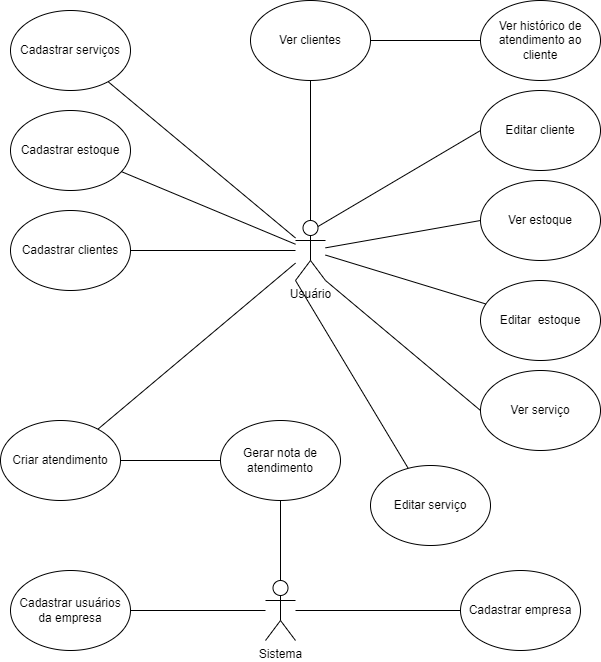

The diagram above was exported from draw.io. Its source (the exported page's mxGraphModel, read from the mxfile embedded in the PNG):
<mxGraphModel dx="1323" dy="720" grid="1" gridSize="10" guides="1" tooltips="1" connect="1" arrows="1" fold="1" page="1" pageScale="1" pageWidth="827" pageHeight="1169" math="0" shadow="0">
  <root>
    <mxCell id="0" />
    <mxCell id="1" parent="0" />
    <mxCell id="-G1VKrL1nfbdDbRWoajY-42" style="rounded=0;orthogonalLoop=1;jettySize=auto;html=1;exitX=1;exitY=1;exitDx=0;exitDy=0;exitPerimeter=0;entryX=0;entryY=0.5;entryDx=0;entryDy=0;endArrow=none;endFill=0;" edge="1" parent="1" source="-G1VKrL1nfbdDbRWoajY-1" target="-G1VKrL1nfbdDbRWoajY-41">
      <mxGeometry relative="1" as="geometry" />
    </mxCell>
    <mxCell id="-G1VKrL1nfbdDbRWoajY-1" value="Usuário" style="shape=umlActor;verticalLabelPosition=bottom;verticalAlign=top;html=1;outlineConnect=0;" vertex="1" parent="1">
      <mxGeometry x="335" y="260" width="30" height="60" as="geometry" />
    </mxCell>
    <mxCell id="-G1VKrL1nfbdDbRWoajY-10" style="rounded=0;orthogonalLoop=1;jettySize=auto;html=1;endArrow=none;endFill=0;" edge="1" parent="1" source="-G1VKrL1nfbdDbRWoajY-9" target="-G1VKrL1nfbdDbRWoajY-1">
      <mxGeometry relative="1" as="geometry">
        <mxPoint x="-60" y="130" as="targetPoint" />
      </mxGeometry>
    </mxCell>
    <mxCell id="-G1VKrL1nfbdDbRWoajY-9" value="Cadastrar serviços" style="ellipse;whiteSpace=wrap;html=1;" vertex="1" parent="1">
      <mxGeometry x="50" y="50" width="120" height="80" as="geometry" />
    </mxCell>
    <mxCell id="-G1VKrL1nfbdDbRWoajY-14" style="rounded=0;orthogonalLoop=1;jettySize=auto;html=1;startArrow=none;startFill=0;endArrow=none;endFill=0;" edge="1" parent="1" source="-G1VKrL1nfbdDbRWoajY-11" target="-G1VKrL1nfbdDbRWoajY-1">
      <mxGeometry relative="1" as="geometry" />
    </mxCell>
    <mxCell id="-G1VKrL1nfbdDbRWoajY-11" value="Cadastrar estoque" style="ellipse;whiteSpace=wrap;html=1;" vertex="1" parent="1">
      <mxGeometry x="50" y="150" width="120" height="80" as="geometry" />
    </mxCell>
    <mxCell id="-G1VKrL1nfbdDbRWoajY-13" style="rounded=0;orthogonalLoop=1;jettySize=auto;html=1;endArrow=none;endFill=0;" edge="1" parent="1" source="-G1VKrL1nfbdDbRWoajY-12" target="-G1VKrL1nfbdDbRWoajY-1">
      <mxGeometry relative="1" as="geometry">
        <mxPoint x="-40" y="160" as="targetPoint" />
      </mxGeometry>
    </mxCell>
    <mxCell id="-G1VKrL1nfbdDbRWoajY-12" value="Cadastrar clientes" style="ellipse;whiteSpace=wrap;html=1;" vertex="1" parent="1">
      <mxGeometry x="50" y="250" width="120" height="80" as="geometry" />
    </mxCell>
    <mxCell id="-G1VKrL1nfbdDbRWoajY-16" style="rounded=0;orthogonalLoop=1;jettySize=auto;html=1;endArrow=none;endFill=0;" edge="1" parent="1" source="-G1VKrL1nfbdDbRWoajY-15" target="-G1VKrL1nfbdDbRWoajY-1">
      <mxGeometry relative="1" as="geometry" />
    </mxCell>
    <mxCell id="-G1VKrL1nfbdDbRWoajY-18" style="edgeStyle=orthogonalEdgeStyle;rounded=0;orthogonalLoop=1;jettySize=auto;html=1;exitX=1;exitY=0.5;exitDx=0;exitDy=0;entryX=0;entryY=0.5;entryDx=0;entryDy=0;endArrow=none;endFill=0;" edge="1" parent="1" source="-G1VKrL1nfbdDbRWoajY-15" target="-G1VKrL1nfbdDbRWoajY-17">
      <mxGeometry relative="1" as="geometry" />
    </mxCell>
    <mxCell id="-G1VKrL1nfbdDbRWoajY-15" value="Criar atendimento" style="ellipse;whiteSpace=wrap;html=1;" vertex="1" parent="1">
      <mxGeometry x="40" y="460" width="120" height="80" as="geometry" />
    </mxCell>
    <mxCell id="-G1VKrL1nfbdDbRWoajY-34" style="rounded=0;orthogonalLoop=1;jettySize=auto;html=1;exitX=0.5;exitY=1;exitDx=0;exitDy=0;endArrow=none;endFill=0;" edge="1" parent="1" source="-G1VKrL1nfbdDbRWoajY-17" target="-G1VKrL1nfbdDbRWoajY-31">
      <mxGeometry relative="1" as="geometry">
        <mxPoint x="320" y="550" as="sourcePoint" />
      </mxGeometry>
    </mxCell>
    <mxCell id="-G1VKrL1nfbdDbRWoajY-17" value="Gerar nota de atendimento" style="ellipse;whiteSpace=wrap;html=1;" vertex="1" parent="1">
      <mxGeometry x="260" y="460" width="120" height="80" as="geometry" />
    </mxCell>
    <mxCell id="-G1VKrL1nfbdDbRWoajY-39" value="" style="edgeStyle=orthogonalEdgeStyle;rounded=0;orthogonalLoop=1;jettySize=auto;html=1;endArrow=none;endFill=0;" edge="1" parent="1" source="-G1VKrL1nfbdDbRWoajY-20" target="-G1VKrL1nfbdDbRWoajY-1">
      <mxGeometry relative="1" as="geometry" />
    </mxCell>
    <mxCell id="-G1VKrL1nfbdDbRWoajY-20" value="Ver clientes" style="ellipse;whiteSpace=wrap;html=1;" vertex="1" parent="1">
      <mxGeometry x="290" y="40" width="120" height="80" as="geometry" />
    </mxCell>
    <mxCell id="-G1VKrL1nfbdDbRWoajY-22" value="Editar cliente" style="ellipse;whiteSpace=wrap;html=1;" vertex="1" parent="1">
      <mxGeometry x="520" y="130" width="120" height="80" as="geometry" />
    </mxCell>
    <mxCell id="-G1VKrL1nfbdDbRWoajY-23" style="rounded=0;orthogonalLoop=1;jettySize=auto;html=1;endArrow=none;endFill=0;exitX=0;exitY=0.5;exitDx=0;exitDy=0;entryX=0.75;entryY=0.1;entryDx=0;entryDy=0;entryPerimeter=0;" edge="1" parent="1" source="-G1VKrL1nfbdDbRWoajY-22" target="-G1VKrL1nfbdDbRWoajY-1">
      <mxGeometry relative="1" as="geometry">
        <mxPoint x="538" y="120" as="sourcePoint" />
        <mxPoint x="380" y="180" as="targetPoint" />
      </mxGeometry>
    </mxCell>
    <mxCell id="-G1VKrL1nfbdDbRWoajY-26" style="edgeStyle=orthogonalEdgeStyle;rounded=0;orthogonalLoop=1;jettySize=auto;html=1;entryX=1;entryY=0.5;entryDx=0;entryDy=0;endArrow=none;endFill=0;" edge="1" parent="1" source="-G1VKrL1nfbdDbRWoajY-24" target="-G1VKrL1nfbdDbRWoajY-20">
      <mxGeometry relative="1" as="geometry" />
    </mxCell>
    <mxCell id="-G1VKrL1nfbdDbRWoajY-24" value="Ver histórico de atendimento ao cliente" style="ellipse;whiteSpace=wrap;html=1;" vertex="1" parent="1">
      <mxGeometry x="520" y="40" width="120" height="80" as="geometry" />
    </mxCell>
    <mxCell id="-G1VKrL1nfbdDbRWoajY-29" style="rounded=0;orthogonalLoop=1;jettySize=auto;html=1;exitX=0;exitY=0.5;exitDx=0;exitDy=0;endArrow=none;endFill=0;" edge="1" parent="1" source="-G1VKrL1nfbdDbRWoajY-27" target="-G1VKrL1nfbdDbRWoajY-1">
      <mxGeometry relative="1" as="geometry" />
    </mxCell>
    <mxCell id="-G1VKrL1nfbdDbRWoajY-27" value="Ver estoque" style="ellipse;whiteSpace=wrap;html=1;" vertex="1" parent="1">
      <mxGeometry x="520" y="220" width="120" height="80" as="geometry" />
    </mxCell>
    <mxCell id="-G1VKrL1nfbdDbRWoajY-30" style="rounded=0;orthogonalLoop=1;jettySize=auto;html=1;endArrow=none;endFill=0;" edge="1" parent="1" source="-G1VKrL1nfbdDbRWoajY-28" target="-G1VKrL1nfbdDbRWoajY-1">
      <mxGeometry relative="1" as="geometry" />
    </mxCell>
    <mxCell id="-G1VKrL1nfbdDbRWoajY-28" value="Editar&amp;nbsp; estoque" style="ellipse;whiteSpace=wrap;html=1;" vertex="1" parent="1">
      <mxGeometry x="520" y="320" width="120" height="80" as="geometry" />
    </mxCell>
    <mxCell id="-G1VKrL1nfbdDbRWoajY-36" style="edgeStyle=orthogonalEdgeStyle;rounded=0;orthogonalLoop=1;jettySize=auto;html=1;endArrow=none;endFill=0;" edge="1" parent="1" source="-G1VKrL1nfbdDbRWoajY-31" target="-G1VKrL1nfbdDbRWoajY-35">
      <mxGeometry relative="1" as="geometry" />
    </mxCell>
    <mxCell id="-G1VKrL1nfbdDbRWoajY-31" value="Sistema&lt;br&gt;" style="shape=umlActor;verticalLabelPosition=bottom;verticalAlign=top;html=1;outlineConnect=0;" vertex="1" parent="1">
      <mxGeometry x="305" y="620" width="30" height="60" as="geometry" />
    </mxCell>
    <mxCell id="-G1VKrL1nfbdDbRWoajY-35" value="Cadastrar empresa" style="ellipse;whiteSpace=wrap;html=1;" vertex="1" parent="1">
      <mxGeometry x="500" y="610" width="120" height="80" as="geometry" />
    </mxCell>
    <mxCell id="-G1VKrL1nfbdDbRWoajY-38" value="" style="edgeStyle=orthogonalEdgeStyle;rounded=0;orthogonalLoop=1;jettySize=auto;html=1;endArrow=none;endFill=0;exitX=1;exitY=0.5;exitDx=0;exitDy=0;" edge="1" parent="1" source="-G1VKrL1nfbdDbRWoajY-37" target="-G1VKrL1nfbdDbRWoajY-31">
      <mxGeometry relative="1" as="geometry">
        <mxPoint x="180" y="650" as="sourcePoint" />
      </mxGeometry>
    </mxCell>
    <mxCell id="-G1VKrL1nfbdDbRWoajY-37" value="Cadastrar usuários da empresa" style="ellipse;whiteSpace=wrap;html=1;" vertex="1" parent="1">
      <mxGeometry x="50" y="610" width="120" height="80" as="geometry" />
    </mxCell>
    <mxCell id="-G1VKrL1nfbdDbRWoajY-43" style="rounded=0;orthogonalLoop=1;jettySize=auto;html=1;endArrow=none;endFill=0;entryX=0;entryY=1;entryDx=0;entryDy=0;entryPerimeter=0;" edge="1" parent="1" source="-G1VKrL1nfbdDbRWoajY-40" target="-G1VKrL1nfbdDbRWoajY-1">
      <mxGeometry relative="1" as="geometry">
        <mxPoint x="340" y="350" as="targetPoint" />
      </mxGeometry>
    </mxCell>
    <mxCell id="-G1VKrL1nfbdDbRWoajY-40" value="Editar serviço" style="ellipse;whiteSpace=wrap;html=1;" vertex="1" parent="1">
      <mxGeometry x="410" y="505" width="120" height="80" as="geometry" />
    </mxCell>
    <mxCell id="-G1VKrL1nfbdDbRWoajY-41" value="Ver serviço" style="ellipse;whiteSpace=wrap;html=1;" vertex="1" parent="1">
      <mxGeometry x="520" y="410" width="120" height="80" as="geometry" />
    </mxCell>
  </root>
</mxGraphModel>